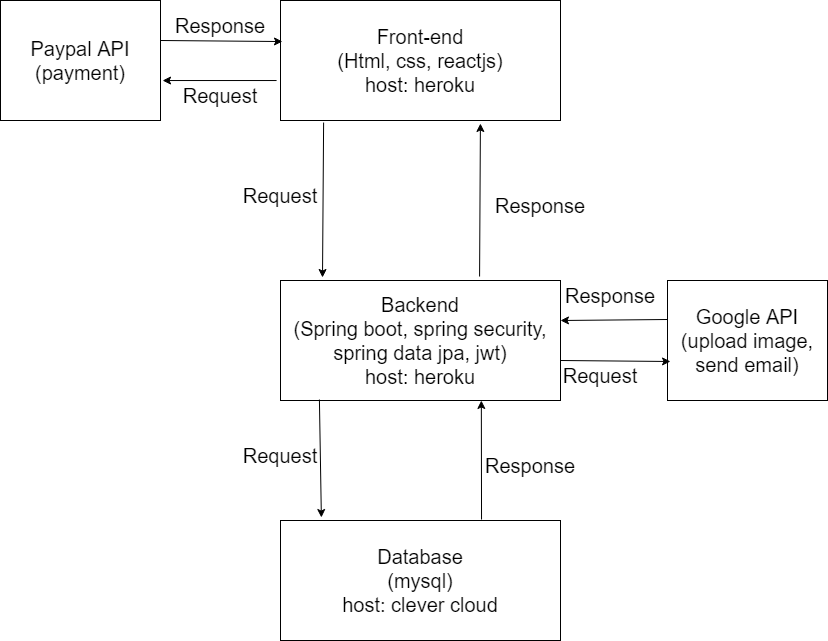

The diagram above was exported from draw.io. Its source (the exported page's mxGraphModel, read from the mxfile embedded in the PNG):
<mxGraphModel dx="868" dy="450" grid="1" gridSize="10" guides="1" tooltips="1" connect="1" arrows="1" fold="1" page="1" pageScale="1" pageWidth="827" pageHeight="1169" math="0" shadow="0">
  <root>
    <mxCell id="WNRC5CWaYCXLLYe2BjOe-0" />
    <mxCell id="WNRC5CWaYCXLLYe2BjOe-1" parent="WNRC5CWaYCXLLYe2BjOe-0" />
    <mxCell id="WNRC5CWaYCXLLYe2BjOe-3" value="&lt;font style=&quot;font-size: 20px&quot;&gt;Front-end&lt;br&gt;(Html, css, reactjs)&lt;br&gt;host: heroku&lt;br&gt;&lt;/font&gt;" style="rounded=0;whiteSpace=wrap;html=1;" parent="WNRC5CWaYCXLLYe2BjOe-1" vertex="1">
      <mxGeometry x="280" y="40" width="280" height="120" as="geometry" />
    </mxCell>
    <mxCell id="WNRC5CWaYCXLLYe2BjOe-4" value="Backend&lt;br&gt;(Spring boot, spring security, spring data jpa, jwt)&lt;br&gt;host: heroku" style="rounded=0;whiteSpace=wrap;html=1;fontSize=20;" parent="WNRC5CWaYCXLLYe2BjOe-1" vertex="1">
      <mxGeometry x="280" y="320" width="280" height="120" as="geometry" />
    </mxCell>
    <mxCell id="WNRC5CWaYCXLLYe2BjOe-5" value="" style="endArrow=classic;html=1;rounded=0;fontSize=20;exitX=0.154;exitY=1.017;exitDx=0;exitDy=0;exitPerimeter=0;entryX=0.15;entryY=-0.025;entryDx=0;entryDy=0;entryPerimeter=0;" parent="WNRC5CWaYCXLLYe2BjOe-1" source="WNRC5CWaYCXLLYe2BjOe-3" target="WNRC5CWaYCXLLYe2BjOe-4" edge="1">
      <mxGeometry width="50" height="50" relative="1" as="geometry">
        <mxPoint x="390" y="310" as="sourcePoint" />
        <mxPoint x="440" y="260" as="targetPoint" />
      </mxGeometry>
    </mxCell>
    <mxCell id="WNRC5CWaYCXLLYe2BjOe-6" value="Request" style="text;html=1;strokeColor=none;fillColor=none;align=center;verticalAlign=middle;whiteSpace=wrap;rounded=0;fontSize=20;" parent="WNRC5CWaYCXLLYe2BjOe-1" vertex="1">
      <mxGeometry x="250" y="220" width="60" height="30" as="geometry" />
    </mxCell>
    <mxCell id="WNRC5CWaYCXLLYe2BjOe-7" value="" style="endArrow=classic;html=1;rounded=0;fontSize=20;entryX=0.714;entryY=1.025;entryDx=0;entryDy=0;entryPerimeter=0;exitX=0.711;exitY=-0.033;exitDx=0;exitDy=0;exitPerimeter=0;" parent="WNRC5CWaYCXLLYe2BjOe-1" source="WNRC5CWaYCXLLYe2BjOe-4" target="WNRC5CWaYCXLLYe2BjOe-3" edge="1">
      <mxGeometry width="50" height="50" relative="1" as="geometry">
        <mxPoint x="390" y="410" as="sourcePoint" />
        <mxPoint x="440" y="360" as="targetPoint" />
      </mxGeometry>
    </mxCell>
    <mxCell id="WNRC5CWaYCXLLYe2BjOe-8" value="Response" style="text;html=1;strokeColor=none;fillColor=none;align=center;verticalAlign=middle;whiteSpace=wrap;rounded=0;fontSize=20;" parent="WNRC5CWaYCXLLYe2BjOe-1" vertex="1">
      <mxGeometry x="510" y="230" width="60" height="30" as="geometry" />
    </mxCell>
    <mxCell id="WNRC5CWaYCXLLYe2BjOe-9" value="Database&lt;br&gt;(mysql)&lt;br&gt;host: clever cloud" style="rounded=0;whiteSpace=wrap;html=1;fontSize=20;" parent="WNRC5CWaYCXLLYe2BjOe-1" vertex="1">
      <mxGeometry x="280" y="560" width="280" height="120" as="geometry" />
    </mxCell>
    <mxCell id="WNRC5CWaYCXLLYe2BjOe-10" value="" style="endArrow=classic;html=1;rounded=0;fontSize=20;entryX=0.146;entryY=-0.025;entryDx=0;entryDy=0;entryPerimeter=0;exitX=0.139;exitY=0.992;exitDx=0;exitDy=0;exitPerimeter=0;" parent="WNRC5CWaYCXLLYe2BjOe-1" source="WNRC5CWaYCXLLYe2BjOe-4" target="WNRC5CWaYCXLLYe2BjOe-9" edge="1">
      <mxGeometry width="50" height="50" relative="1" as="geometry">
        <mxPoint x="330" y="490" as="sourcePoint" />
        <mxPoint x="440" y="440" as="targetPoint" />
      </mxGeometry>
    </mxCell>
    <mxCell id="WNRC5CWaYCXLLYe2BjOe-11" value="Request" style="text;html=1;strokeColor=none;fillColor=none;align=center;verticalAlign=middle;whiteSpace=wrap;rounded=0;fontSize=20;" parent="WNRC5CWaYCXLLYe2BjOe-1" vertex="1">
      <mxGeometry x="250" y="480" width="60" height="30" as="geometry" />
    </mxCell>
    <mxCell id="WNRC5CWaYCXLLYe2BjOe-12" value="Response" style="text;html=1;strokeColor=none;fillColor=none;align=center;verticalAlign=middle;whiteSpace=wrap;rounded=0;fontSize=20;" parent="WNRC5CWaYCXLLYe2BjOe-1" vertex="1">
      <mxGeometry x="500" y="490" width="60" height="30" as="geometry" />
    </mxCell>
    <mxCell id="WNRC5CWaYCXLLYe2BjOe-14" value="" style="endArrow=classic;html=1;rounded=0;fontSize=20;entryX=0.714;entryY=1.025;entryDx=0;entryDy=0;entryPerimeter=0;exitX=0.718;exitY=-0.008;exitDx=0;exitDy=0;exitPerimeter=0;" parent="WNRC5CWaYCXLLYe2BjOe-1" source="WNRC5CWaYCXLLYe2BjOe-9" edge="1">
      <mxGeometry width="50" height="50" relative="1" as="geometry">
        <mxPoint x="481" y="550" as="sourcePoint" />
        <mxPoint x="480.8400000000001" y="440" as="targetPoint" />
      </mxGeometry>
    </mxCell>
    <mxCell id="WNRC5CWaYCXLLYe2BjOe-15" value="Paypal API&lt;br&gt;(payment)" style="rounded=0;whiteSpace=wrap;html=1;fontSize=20;" parent="WNRC5CWaYCXLLYe2BjOe-1" vertex="1">
      <mxGeometry y="40" width="160" height="120" as="geometry" />
    </mxCell>
    <mxCell id="WNRC5CWaYCXLLYe2BjOe-16" value="" style="endArrow=classic;html=1;rounded=0;fontSize=20;entryX=0.007;entryY=0.342;entryDx=0;entryDy=0;entryPerimeter=0;" parent="WNRC5CWaYCXLLYe2BjOe-1" target="WNRC5CWaYCXLLYe2BjOe-3" edge="1">
      <mxGeometry width="50" height="50" relative="1" as="geometry">
        <mxPoint x="160" y="80" as="sourcePoint" />
        <mxPoint x="440" y="140" as="targetPoint" />
      </mxGeometry>
    </mxCell>
    <mxCell id="WNRC5CWaYCXLLYe2BjOe-17" value="Response" style="text;html=1;strokeColor=none;fillColor=none;align=center;verticalAlign=middle;whiteSpace=wrap;rounded=0;fontSize=20;" parent="WNRC5CWaYCXLLYe2BjOe-1" vertex="1">
      <mxGeometry x="190" y="50" width="60" height="30" as="geometry" />
    </mxCell>
    <mxCell id="WNRC5CWaYCXLLYe2BjOe-19" value="" style="endArrow=classic;html=1;rounded=0;fontSize=20;exitX=-0.014;exitY=0.667;exitDx=0;exitDy=0;exitPerimeter=0;entryX=1.013;entryY=0.667;entryDx=0;entryDy=0;entryPerimeter=0;" parent="WNRC5CWaYCXLLYe2BjOe-1" source="WNRC5CWaYCXLLYe2BjOe-3" target="WNRC5CWaYCXLLYe2BjOe-15" edge="1">
      <mxGeometry width="50" height="50" relative="1" as="geometry">
        <mxPoint x="150" y="130" as="sourcePoint" />
        <mxPoint x="240" y="110" as="targetPoint" />
      </mxGeometry>
    </mxCell>
    <mxCell id="WNRC5CWaYCXLLYe2BjOe-20" value="Request" style="text;html=1;strokeColor=none;fillColor=none;align=center;verticalAlign=middle;whiteSpace=wrap;rounded=0;fontSize=20;" parent="WNRC5CWaYCXLLYe2BjOe-1" vertex="1">
      <mxGeometry x="190" y="120" width="60" height="30" as="geometry" />
    </mxCell>
    <mxCell id="WNRC5CWaYCXLLYe2BjOe-21" value="Google API&lt;br&gt;(upload image, send email)" style="rounded=0;whiteSpace=wrap;html=1;fontSize=20;" parent="WNRC5CWaYCXLLYe2BjOe-1" vertex="1">
      <mxGeometry x="667" y="320" width="160" height="120" as="geometry" />
    </mxCell>
    <mxCell id="WNRC5CWaYCXLLYe2BjOe-22" value="" style="endArrow=classic;html=1;rounded=0;fontSize=20;entryX=1.013;entryY=0.667;entryDx=0;entryDy=0;entryPerimeter=0;exitX=0;exitY=0.325;exitDx=0;exitDy=0;exitPerimeter=0;" parent="WNRC5CWaYCXLLYe2BjOe-1" source="WNRC5CWaYCXLLYe2BjOe-21" edge="1">
      <mxGeometry width="50" height="50" relative="1" as="geometry">
        <mxPoint x="660" y="360" as="sourcePoint" />
        <mxPoint x="560" y="359.99999999999994" as="targetPoint" />
      </mxGeometry>
    </mxCell>
    <mxCell id="WNRC5CWaYCXLLYe2BjOe-23" value="Request" style="text;html=1;strokeColor=none;fillColor=none;align=center;verticalAlign=middle;whiteSpace=wrap;rounded=0;fontSize=20;" parent="WNRC5CWaYCXLLYe2BjOe-1" vertex="1">
      <mxGeometry x="570" y="400" width="60" height="30" as="geometry" />
    </mxCell>
    <mxCell id="WNRC5CWaYCXLLYe2BjOe-24" value="Response" style="text;html=1;strokeColor=none;fillColor=none;align=center;verticalAlign=middle;whiteSpace=wrap;rounded=0;fontSize=20;" parent="WNRC5CWaYCXLLYe2BjOe-1" vertex="1">
      <mxGeometry x="580" y="320" width="60" height="30" as="geometry" />
    </mxCell>
    <mxCell id="WNRC5CWaYCXLLYe2BjOe-25" value="" style="endArrow=classic;html=1;rounded=0;fontSize=20;" parent="WNRC5CWaYCXLLYe2BjOe-1" edge="1">
      <mxGeometry width="50" height="50" relative="1" as="geometry">
        <mxPoint x="560" y="400" as="sourcePoint" />
        <mxPoint x="670" y="401" as="targetPoint" />
      </mxGeometry>
    </mxCell>
  </root>
</mxGraphModel>